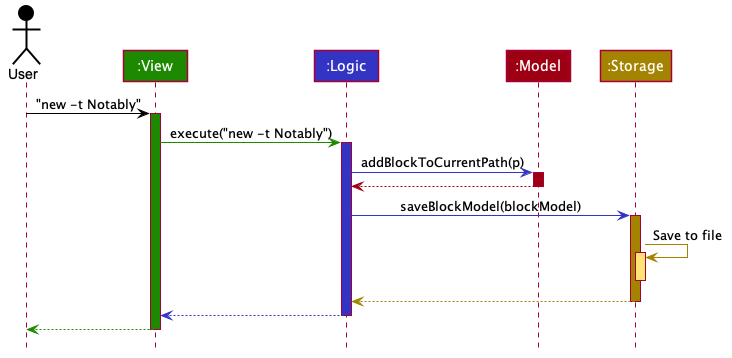

The diagram above was rendered by PlantUML. Its source (embedded in the PNG):
@startuml








skinparam BackgroundColor #FFFFFFF

skinparam Shadowing false

skinparam Class {
    FontColor #FFFFFF
    BorderThickness 1
    BorderColor #FFFFFF
    StereotypeFontColor #FFFFFF
    FontName Arial
}

skinparam Actor {
    BorderColor #000000
    Color #000000
    FontName Arial
}

skinparam Sequence {
    MessageAlign center
    BoxFontSize 15
    BoxPadding 0
    BoxFontColor #FFFFFF
    FontName Arial
}

skinparam Participant {
    FontColor #FFFFFFF
    Padding 20
}

skinparam MinClassWidth 50
skinparam ParticipantPadding 10
skinparam Shadowing false
skinparam DefaultTextAlignment center
skinparam packageStyle Rectangle

hide footbox
hide members
hide circle

Actor User as user #000000
Participant ":View" as View #1D8900
Participant ":Logic" as logic #3333C4
Participant ":Model" as model #9D0012
Participant ":Storage" as storage #A38300

user -[#000000]> View : "new -t Notably"
activate View #1D8900

View -[#1D8900]> logic : execute("new -t Notably")
activate logic #3333C4

logic -[#3333C4]> model : addBlockToCurrentPath(p)
activate model #9D0012

model -[#9D0012]-> logic
deactivate model

logic -[#3333C4]> storage : saveBlockModel(blockModel)
activate storage #A38300

storage -[#A38300]> storage : Save to file
activate storage #FFE374
deactivate storage

storage --[#A38300]> logic
deactivate storage

logic --[#3333C4]> View
deactivate logic

View--[#1D8900]> user
deactivate View
@enduml